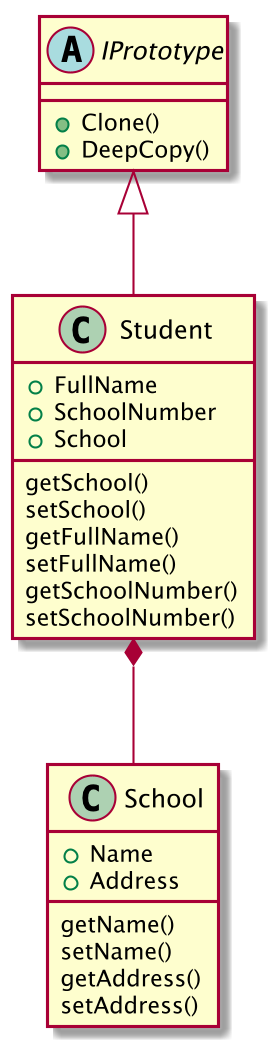

The diagram above was rendered by PlantUML. Its source (embedded in the PNG):
@startuml
skinparam dpi 200


abstract class IPrototype{
+Clone()
+DeepCopy()
}

class School{
+Name
+Address
getName()
setName()
getAddress()
setAddress()
}
class Student{
+FullName
+SchoolNumber
+School
getSchool()
setSchool()
getFullName()
setFullName()
getSchoolNumber()
setSchoolNumber()
}

Student *-- School
IPrototype <|-- Student
@enduml